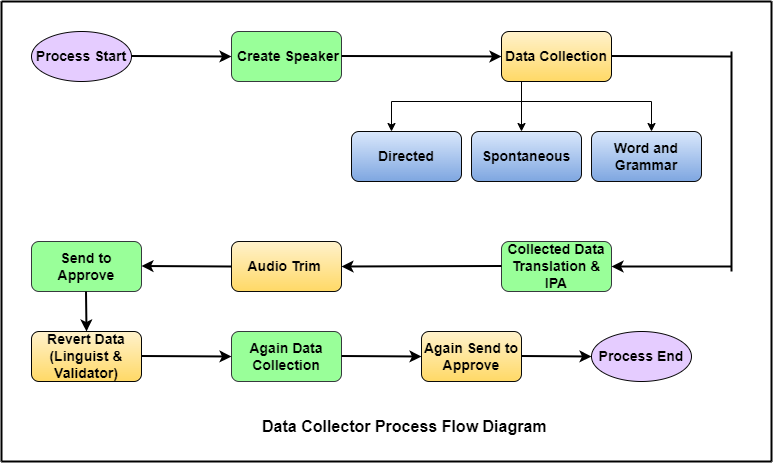

The diagram above was exported from draw.io. Its source (the exported page's mxGraphModel, read from the mxfile embedded in the PNG):
<mxGraphModel dx="880" dy="484" grid="1" gridSize="10" guides="1" tooltips="1" connect="1" arrows="1" fold="1" page="1" pageScale="1" pageWidth="850" pageHeight="1100" background="#ffffff" math="0" shadow="0">
  <root>
    <mxCell id="0" />
    <mxCell id="1" parent="0" />
    <mxCell id="hjd4DOXWV15cY7Y8HHqW-1" value="&lt;font style=&quot;font-size: 14px;&quot;&gt;&lt;b&gt;Process Start&lt;/b&gt;&lt;/font&gt;" style="ellipse;whiteSpace=wrap;html=1;fillColor=#E5CCFF;strokeColor=#050505;gradientColor=#E5CCFF;" parent="1" vertex="1">
      <mxGeometry x="40" y="270" width="100" height="50" as="geometry" />
    </mxCell>
    <mxCell id="hjd4DOXWV15cY7Y8HHqW-2" value="&lt;b&gt;&amp;nbsp;Create&amp;nbsp;&lt;/b&gt;&lt;b style=&quot;border-color: var(--border-color);&quot;&gt;Speaker&lt;/b&gt;" style="rounded=1;whiteSpace=wrap;html=1;strokeColor=#36393d;fontSize=14;fillColor=#99FF99;" parent="1" vertex="1">
      <mxGeometry x="240" y="270" width="110" height="50" as="geometry" />
    </mxCell>
    <mxCell id="hjd4DOXWV15cY7Y8HHqW-3" value="&lt;b&gt;Data Collection&lt;/b&gt;" style="rounded=1;whiteSpace=wrap;html=1;strokeColor=#030303;fontSize=14;fillColor=#fff2cc;gradientColor=#ffd966;" parent="1" vertex="1">
      <mxGeometry x="510" y="270" width="110" height="50" as="geometry" />
    </mxCell>
    <mxCell id="hjd4DOXWV15cY7Y8HHqW-4" value="&lt;b&gt;Directed&lt;/b&gt;" style="rounded=1;whiteSpace=wrap;html=1;strokeColor=#050505;fontSize=14;fillColor=#dae8fc;gradientColor=#7ea6e0;" parent="1" vertex="1">
      <mxGeometry x="360" y="370" width="110" height="50" as="geometry" />
    </mxCell>
    <mxCell id="hjd4DOXWV15cY7Y8HHqW-5" value="&lt;b&gt;Spontaneous&lt;/b&gt;" style="rounded=1;whiteSpace=wrap;html=1;strokeColor=#080808;fontSize=14;fillColor=#dae8fc;gradientColor=#7ea6e0;" parent="1" vertex="1">
      <mxGeometry x="480" y="370" width="110" height="50" as="geometry" />
    </mxCell>
    <mxCell id="hjd4DOXWV15cY7Y8HHqW-6" value="&lt;b&gt;Word and Grammar&lt;/b&gt;" style="rounded=1;whiteSpace=wrap;html=1;strokeColor=#0a0a0a;fontSize=14;fillColor=#dae8fc;gradientColor=#7ea6e0;" parent="1" vertex="1">
      <mxGeometry x="600" y="370" width="110" height="50" as="geometry" />
    </mxCell>
    <mxCell id="hjd4DOXWV15cY7Y8HHqW-7" value="" style="endArrow=none;html=1;rounded=0;fontSize=14;gradientColor=#d372d5;" parent="1" edge="1">
      <mxGeometry width="50" height="50" relative="1" as="geometry">
        <mxPoint x="400" y="340" as="sourcePoint" />
        <mxPoint x="660" y="340" as="targetPoint" />
      </mxGeometry>
    </mxCell>
    <mxCell id="hjd4DOXWV15cY7Y8HHqW-8" value="" style="endArrow=classic;html=1;rounded=0;fontSize=14;gradientColor=#d372d5;" parent="1" edge="1">
      <mxGeometry width="50" height="50" relative="1" as="geometry">
        <mxPoint x="400" y="340" as="sourcePoint" />
        <mxPoint x="400" y="370" as="targetPoint" />
      </mxGeometry>
    </mxCell>
    <mxCell id="hjd4DOXWV15cY7Y8HHqW-9" value="" style="endArrow=classic;html=1;rounded=0;fontSize=14;gradientColor=#d372d5;" parent="1" edge="1">
      <mxGeometry width="50" height="50" relative="1" as="geometry">
        <mxPoint x="530" y="320" as="sourcePoint" />
        <mxPoint x="530" y="370" as="targetPoint" />
      </mxGeometry>
    </mxCell>
    <mxCell id="hjd4DOXWV15cY7Y8HHqW-10" value="" style="endArrow=classic;html=1;rounded=0;fontSize=14;gradientColor=#d372d5;" parent="1" edge="1">
      <mxGeometry width="50" height="50" relative="1" as="geometry">
        <mxPoint x="660" y="340" as="sourcePoint" />
        <mxPoint x="660" y="370" as="targetPoint" />
      </mxGeometry>
    </mxCell>
    <mxCell id="hjd4DOXWV15cY7Y8HHqW-12" value="" style="endArrow=classic;html=1;rounded=0;fontSize=14;gradientColor=#d372d5;entryX=0;entryY=0.5;entryDx=0;entryDy=0;strokeWidth=2;" parent="1" target="hjd4DOXWV15cY7Y8HHqW-2" edge="1">
      <mxGeometry width="50" height="50" relative="1" as="geometry">
        <mxPoint x="140" y="294.5" as="sourcePoint" />
        <mxPoint x="200" y="294.5" as="targetPoint" />
      </mxGeometry>
    </mxCell>
    <mxCell id="hjd4DOXWV15cY7Y8HHqW-13" value="" style="endArrow=classic;html=1;rounded=0;strokeWidth=2;fontSize=14;gradientColor=#d372d5;entryX=0;entryY=0.5;entryDx=0;entryDy=0;" parent="1" target="hjd4DOXWV15cY7Y8HHqW-3" edge="1">
      <mxGeometry width="50" height="50" relative="1" as="geometry">
        <mxPoint x="350" y="294.5" as="sourcePoint" />
        <mxPoint x="410" y="294.5" as="targetPoint" />
      </mxGeometry>
    </mxCell>
    <mxCell id="hjd4DOXWV15cY7Y8HHqW-15" value="&lt;b&gt;Collected Data Translation &amp;amp; IPA&lt;/b&gt;" style="rounded=1;whiteSpace=wrap;html=1;strokeColor=#36393d;fontSize=14;fillColor=#99FF99;" parent="1" vertex="1">
      <mxGeometry x="510" y="480" width="110" height="50" as="geometry" />
    </mxCell>
    <mxCell id="hjd4DOXWV15cY7Y8HHqW-17" value="" style="endArrow=none;html=1;rounded=0;strokeWidth=2;fontSize=14;gradientColor=#d372d5;" parent="1" edge="1">
      <mxGeometry width="50" height="50" relative="1" as="geometry">
        <mxPoint x="620" y="294.5" as="sourcePoint" />
        <mxPoint x="740" y="295" as="targetPoint" />
      </mxGeometry>
    </mxCell>
    <mxCell id="hjd4DOXWV15cY7Y8HHqW-18" value="&lt;b&gt;Audio Trim&amp;nbsp;&lt;/b&gt;" style="rounded=1;whiteSpace=wrap;html=1;strokeColor=#0a0a0a;fontSize=14;fillColor=#fff2cc;gradientColor=#ffd966;" parent="1" vertex="1">
      <mxGeometry x="240" y="480" width="110" height="50" as="geometry" />
    </mxCell>
    <mxCell id="e5HM9lmgiqx9MMVpmtw7-1" value="" style="endArrow=none;html=1;rounded=0;strokeWidth=2;" parent="1" edge="1">
      <mxGeometry width="50" height="50" relative="1" as="geometry">
        <mxPoint x="740" y="510" as="sourcePoint" />
        <mxPoint x="740" y="290" as="targetPoint" />
      </mxGeometry>
    </mxCell>
    <mxCell id="e5HM9lmgiqx9MMVpmtw7-2" value="" style="endArrow=classic;html=1;rounded=0;entryX=1;entryY=0.5;entryDx=0;entryDy=0;strokeWidth=2;" parent="1" target="hjd4DOXWV15cY7Y8HHqW-15" edge="1">
      <mxGeometry width="50" height="50" relative="1" as="geometry">
        <mxPoint x="740" y="505" as="sourcePoint" />
        <mxPoint x="640" y="504.5" as="targetPoint" />
      </mxGeometry>
    </mxCell>
    <mxCell id="e5HM9lmgiqx9MMVpmtw7-3" value="" style="endArrow=classic;html=1;rounded=0;strokeWidth=2;entryX=1;entryY=0.5;entryDx=0;entryDy=0;" parent="1" target="hjd4DOXWV15cY7Y8HHqW-18" edge="1">
      <mxGeometry width="50" height="50" relative="1" as="geometry">
        <mxPoint x="510" y="504.5" as="sourcePoint" />
        <mxPoint x="460" y="504.5" as="targetPoint" />
      </mxGeometry>
    </mxCell>
    <mxCell id="e5HM9lmgiqx9MMVpmtw7-4" value="&lt;b&gt;Send to Approve&lt;/b&gt;" style="rounded=1;whiteSpace=wrap;html=1;strokeColor=#36393d;fontSize=14;fillColor=#99FF99;" parent="1" vertex="1">
      <mxGeometry x="40" y="480" width="110" height="50" as="geometry" />
    </mxCell>
    <mxCell id="e5HM9lmgiqx9MMVpmtw7-6" value="&lt;b&gt;Revert Data (Linguist&amp;nbsp;&amp;amp; Validator)&lt;/b&gt;" style="rounded=1;whiteSpace=wrap;html=1;strokeColor=#050505;fontSize=14;fillColor=#fff2cc;gradientColor=#ffd966;" parent="1" vertex="1">
      <mxGeometry x="40" y="570" width="110" height="50" as="geometry" />
    </mxCell>
    <mxCell id="e5HM9lmgiqx9MMVpmtw7-7" value="&lt;b&gt;Again Data Collection&lt;/b&gt;" style="rounded=1;whiteSpace=wrap;html=1;strokeColor=#36393d;fontSize=14;fillColor=#99FF99;" parent="1" vertex="1">
      <mxGeometry x="240" y="570" width="110" height="50" as="geometry" />
    </mxCell>
    <mxCell id="e5HM9lmgiqx9MMVpmtw7-8" value="&lt;b&gt;Again Send to Approve&lt;/b&gt;" style="rounded=1;whiteSpace=wrap;html=1;strokeColor=#0a0a0a;fontSize=14;fillColor=#fff2cc;gradientColor=#ffd966;" parent="1" vertex="1">
      <mxGeometry x="430" y="570" width="100" height="50" as="geometry" />
    </mxCell>
    <mxCell id="e5HM9lmgiqx9MMVpmtw7-9" value="&lt;font style=&quot;font-size: 14px;&quot;&gt;&lt;b&gt;Process End&lt;/b&gt;&lt;/font&gt;" style="ellipse;whiteSpace=wrap;html=1;fillColor=#E5CCFF;strokeColor=#050505;gradientColor=#E5CCFF;" parent="1" vertex="1">
      <mxGeometry x="600" y="570" width="100" height="50" as="geometry" />
    </mxCell>
    <mxCell id="e5HM9lmgiqx9MMVpmtw7-10" value="" style="endArrow=classic;html=1;rounded=0;strokeWidth=2;exitX=0;exitY=0.5;exitDx=0;exitDy=0;" parent="1" source="hjd4DOXWV15cY7Y8HHqW-18" edge="1">
      <mxGeometry width="50" height="50" relative="1" as="geometry">
        <mxPoint x="250" y="504.5" as="sourcePoint" />
        <mxPoint x="150" y="504.5" as="targetPoint" />
      </mxGeometry>
    </mxCell>
    <mxCell id="e5HM9lmgiqx9MMVpmtw7-11" value="" style="endArrow=classic;html=1;rounded=0;strokeWidth=2;entryX=0.5;entryY=0;entryDx=0;entryDy=0;" parent="1" target="e5HM9lmgiqx9MMVpmtw7-6" edge="1">
      <mxGeometry width="50" height="50" relative="1" as="geometry">
        <mxPoint x="94.5" y="530" as="sourcePoint" />
        <mxPoint x="94.5" y="560" as="targetPoint" />
      </mxGeometry>
    </mxCell>
    <mxCell id="e5HM9lmgiqx9MMVpmtw7-12" value="" style="endArrow=classic;html=1;rounded=0;strokeWidth=2;entryX=0;entryY=0.5;entryDx=0;entryDy=0;" parent="1" target="e5HM9lmgiqx9MMVpmtw7-7" edge="1">
      <mxGeometry width="50" height="50" relative="1" as="geometry">
        <mxPoint x="150" y="594.5" as="sourcePoint" />
        <mxPoint x="220" y="594.5" as="targetPoint" />
      </mxGeometry>
    </mxCell>
    <mxCell id="e5HM9lmgiqx9MMVpmtw7-13" value="" style="endArrow=classic;html=1;rounded=0;strokeWidth=2;entryX=0;entryY=0.5;entryDx=0;entryDy=0;" parent="1" target="e5HM9lmgiqx9MMVpmtw7-8" edge="1">
      <mxGeometry width="50" height="50" relative="1" as="geometry">
        <mxPoint x="350" y="594.5" as="sourcePoint" />
        <mxPoint x="410" y="594.5" as="targetPoint" />
      </mxGeometry>
    </mxCell>
    <mxCell id="e5HM9lmgiqx9MMVpmtw7-14" value="" style="endArrow=classic;html=1;rounded=0;strokeWidth=2;entryX=0;entryY=0.5;entryDx=0;entryDy=0;" parent="1" target="e5HM9lmgiqx9MMVpmtw7-9" edge="1">
      <mxGeometry width="50" height="50" relative="1" as="geometry">
        <mxPoint x="530" y="594.5" as="sourcePoint" />
        <mxPoint x="590" y="594.5" as="targetPoint" />
      </mxGeometry>
    </mxCell>
    <mxCell id="e5HM9lmgiqx9MMVpmtw7-15" value="" style="endArrow=none;html=1;rounded=0;strokeWidth=2;" parent="1" edge="1">
      <mxGeometry width="50" height="50" relative="1" as="geometry">
        <mxPoint x="10" y="240" as="sourcePoint" />
        <mxPoint x="780" y="240" as="targetPoint" />
      </mxGeometry>
    </mxCell>
    <mxCell id="e5HM9lmgiqx9MMVpmtw7-16" value="" style="endArrow=none;html=1;rounded=0;strokeWidth=2;" parent="1" edge="1">
      <mxGeometry width="50" height="50" relative="1" as="geometry">
        <mxPoint x="10" y="700" as="sourcePoint" />
        <mxPoint x="10" y="240" as="targetPoint" />
      </mxGeometry>
    </mxCell>
    <mxCell id="e5HM9lmgiqx9MMVpmtw7-17" value="&lt;font size=&quot;1&quot; style=&quot;&quot;&gt;&lt;b style=&quot;font-size: 16px;&quot;&gt;Data Collector Process Flow Diagram&amp;nbsp;&lt;/b&gt;&lt;/font&gt;" style="text;html=1;align=center;verticalAlign=middle;resizable=0;points=[];autosize=1;strokeColor=none;fillColor=none;" parent="1" vertex="1">
      <mxGeometry x="260" y="650" width="310" height="30" as="geometry" />
    </mxCell>
    <mxCell id="e5HM9lmgiqx9MMVpmtw7-18" value="" style="endArrow=none;html=1;rounded=0;strokeWidth=2;fontSize=16;" parent="1" edge="1">
      <mxGeometry width="50" height="50" relative="1" as="geometry">
        <mxPoint x="10" y="700" as="sourcePoint" />
        <mxPoint x="780" y="700" as="targetPoint" />
      </mxGeometry>
    </mxCell>
    <mxCell id="e5HM9lmgiqx9MMVpmtw7-19" value="" style="endArrow=none;html=1;rounded=0;strokeWidth=2;fontSize=16;" parent="1" edge="1">
      <mxGeometry width="50" height="50" relative="1" as="geometry">
        <mxPoint x="780" y="700" as="sourcePoint" />
        <mxPoint x="780" y="240" as="targetPoint" />
      </mxGeometry>
    </mxCell>
  </root>
</mxGraphModel>